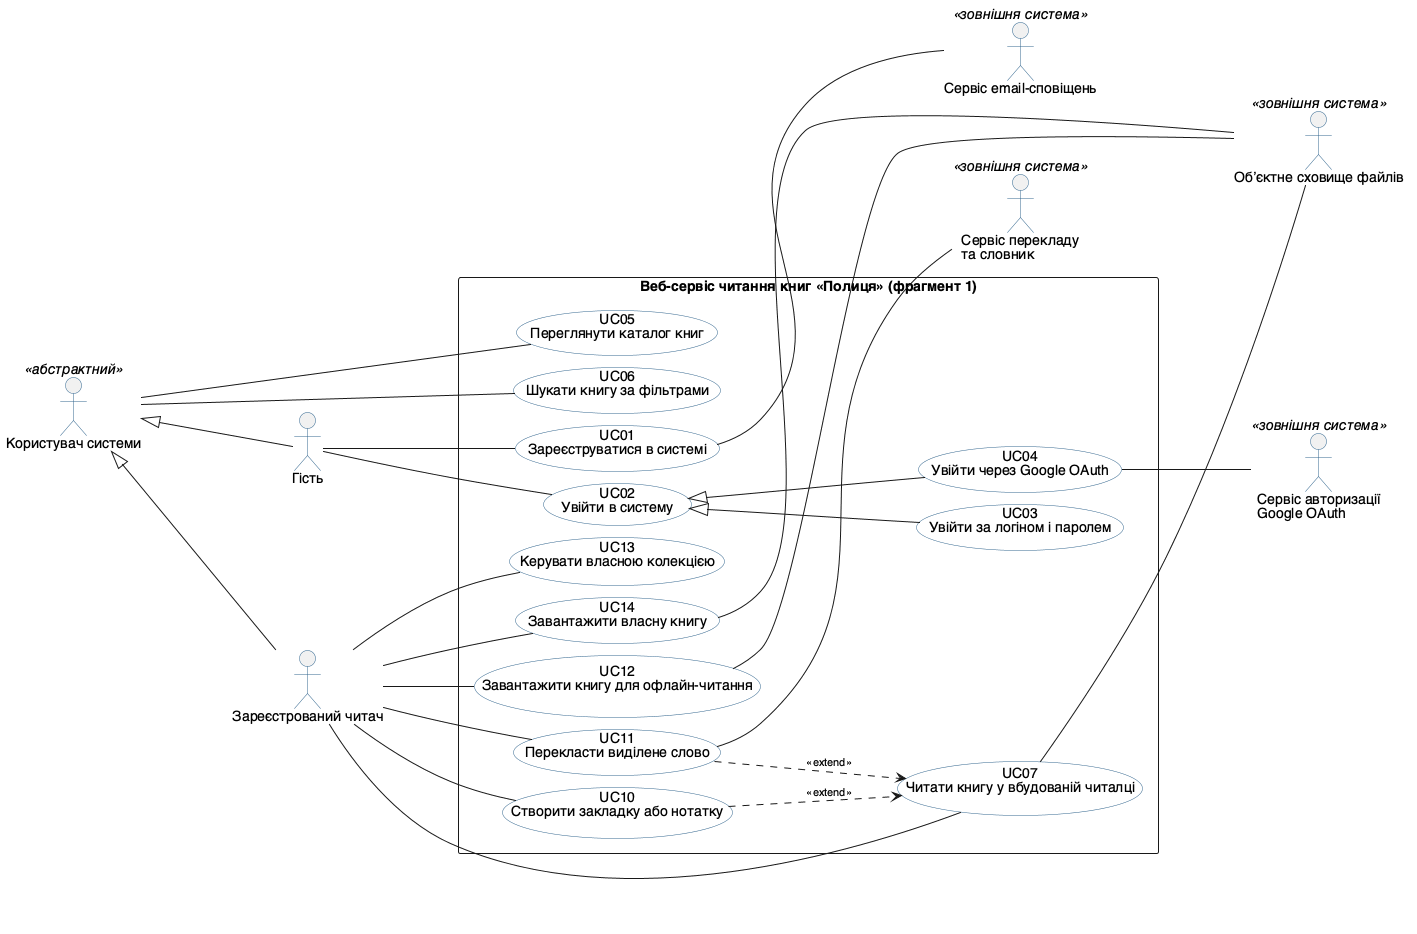

The diagram above was rendered by PlantUML. Its source (embedded in the PNG):
@startuml
' Лабораторна робота №1. Фрагмент 1 діаграми варіантів використання:
' «Доступ до системи, каталог і читання»
' Предметна область: веб-сервіс завантаження та читання книг «Полиця»
' Камінський Олексій Дмитрович, група ВТ-23-2

skinparam defaultFontName "Helvetica"
skinparam shadowing false
skinparam nodesep 12
skinparam ranksep 90
skinparam packageStyle rectangle
skinparam ArrowFontSize 11
skinparam usecase {
  BackgroundColor #FEFEFE
  BorderColor #33668E
}
skinparam actor {
  BorderColor #33668E
}
left to right direction

actor "Користувач системи" as User <<абстрактний>>
actor "Гість" as Guest
actor "Зареєстрований читач" as Reader
actor "Сервіс авторизації\nGoogle OAuth" as OAuth <<зовнішня система>>
actor "Обʼєктне сховище файлів" as Storage <<зовнішня система>>
actor "Сервіс перекладу\nта словник" as Translate <<зовнішня система>>
actor "Сервіс email-сповіщень" as Mailer <<зовнішня система>>

User <|-- Guest
User <|-- Reader

rectangle "Веб-сервіс читання книг «Полиця» (фрагмент 1)" {
  usecase "UC01\nЗареєструватися в системі" as UC01
  usecase "UC02\nУвійти в систему" as UC02
  usecase "UC03\nУвійти за логіном і паролем" as UC03
  usecase "UC04\nУвійти через Google OAuth" as UC04
  usecase "UC05\nПереглянути каталог книг" as UC05
  usecase "UC06\nШукати книгу за фільтрами" as UC06
  usecase "UC07\nЧитати книгу у вбудованій читалці" as UC07
  usecase "UC10\nСтворити закладку або нотатку" as UC10
  usecase "UC11\nПерекласти виділене слово" as UC11
  usecase "UC12\nЗавантажити книгу для офлайн-читання" as UC12
  usecase "UC13\nКерувати власною колекцією" as UC13
  usecase "UC14\nЗавантажити власну книгу" as UC14
}

User -- UC05
User -- UC06

Guest -- UC01
Guest -- UC02

Reader -- UC07
Reader -- UC10
Reader -- UC11
Reader -- UC12
Reader -- UC13
Reader -- UC14

UC01 -- Mailer
UC04 -- OAuth
UC07 -- Storage
UC11 -- Translate
UC12 -- Storage
UC14 -- Storage

UC02 <|-- UC03
UC02 <|-- UC04

UC10 ..> UC07 : <<extend>>
UC11 ..> UC07 : <<extend>>
@enduml